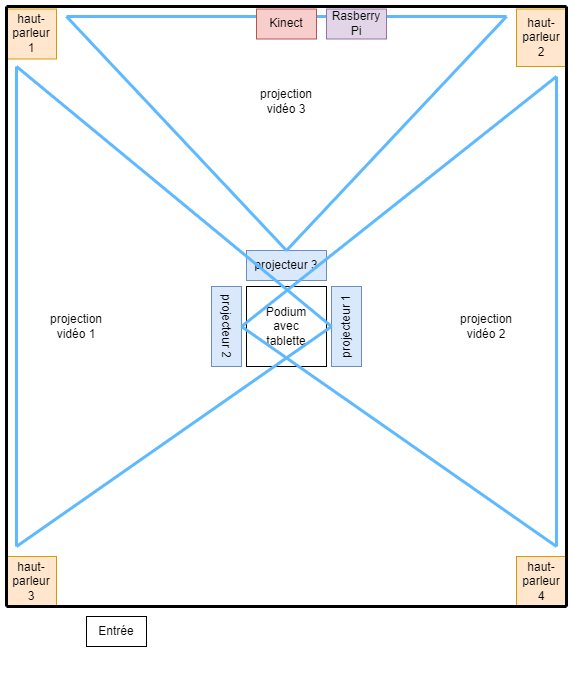

The diagram above was exported from draw.io. Its source (the exported page's mxGraphModel, read from the mxfile embedded in the PNG):
<mxGraphModel dx="1398" dy="797" grid="1" gridSize="10" guides="1" tooltips="1" connect="1" arrows="1" fold="1" page="1" pageScale="1" pageWidth="827" pageHeight="1169" math="0" shadow="0">
  <root>
    <mxCell id="0" />
    <mxCell id="1" parent="0" />
    <mxCell id="Xls5rDVJXUe5EF5Cj89F-3" value="projecteur 3" style="rounded=0;whiteSpace=wrap;html=1;fillColor=#dae8fc;strokeColor=#6c8ebf;" parent="1" vertex="1">
      <mxGeometry x="360" y="404" width="80" height="30" as="geometry" />
    </mxCell>
    <mxCell id="Xls5rDVJXUe5EF5Cj89F-6" value="projecteur 2" style="rounded=0;whiteSpace=wrap;html=1;fillColor=#dae8fc;strokeColor=#6c8ebf;rotation=90;" parent="1" vertex="1">
      <mxGeometry x="300" y="465" width="80" height="30" as="geometry" />
    </mxCell>
    <mxCell id="Xls5rDVJXUe5EF5Cj89F-8" style="edgeStyle=orthogonalEdgeStyle;rounded=0;orthogonalLoop=1;jettySize=auto;html=1;exitX=0.5;exitY=1;exitDx=0;exitDy=0;" parent="1" edge="1">
      <mxGeometry relative="1" as="geometry">
        <mxPoint x="400" y="820" as="sourcePoint" />
        <mxPoint x="400" y="820" as="targetPoint" />
      </mxGeometry>
    </mxCell>
    <mxCell id="Xls5rDVJXUe5EF5Cj89F-9" value="haut-parleur&lt;br&gt;1" style="rounded=0;whiteSpace=wrap;html=1;fillColor=#ffe6cc;strokeColor=#d79b00;direction=south;" parent="1" vertex="1">
      <mxGeometry x="120" y="162.5" width="50" height="50" as="geometry" />
    </mxCell>
    <mxCell id="Xls5rDVJXUe5EF5Cj89F-10" value="haut-parleur&lt;br&gt;3" style="rounded=0;whiteSpace=wrap;html=1;fillColor=#ffe6cc;strokeColor=#d79b00;direction=south;" parent="1" vertex="1">
      <mxGeometry x="120" y="710" width="50" height="50" as="geometry" />
    </mxCell>
    <mxCell id="Xls5rDVJXUe5EF5Cj89F-37" value="projection vidéo 1" style="text;html=1;strokeColor=none;fillColor=none;align=center;verticalAlign=middle;whiteSpace=wrap;rounded=0;" parent="1" vertex="1">
      <mxGeometry x="160" y="465" width="60" height="30" as="geometry" />
    </mxCell>
    <mxCell id="Xls5rDVJXUe5EF5Cj89F-38" value="projection vidéo 2" style="text;html=1;strokeColor=none;fillColor=none;align=center;verticalAlign=middle;whiteSpace=wrap;rounded=0;" parent="1" vertex="1">
      <mxGeometry x="570" y="465" width="60" height="30" as="geometry" />
    </mxCell>
    <mxCell id="Xls5rDVJXUe5EF5Cj89F-41" value="projection vidéo 3" style="text;html=1;strokeColor=none;fillColor=none;align=center;verticalAlign=middle;whiteSpace=wrap;rounded=0;" parent="1" vertex="1">
      <mxGeometry x="370" y="240" width="60" height="30" as="geometry" />
    </mxCell>
    <mxCell id="Xls5rDVJXUe5EF5Cj89F-11" value="haut-parleur&lt;br&gt;4" style="rounded=0;whiteSpace=wrap;html=1;fillColor=#ffe6cc;strokeColor=#d79b00;direction=south;" parent="1" vertex="1">
      <mxGeometry x="630" y="710" width="50" height="50" as="geometry" />
    </mxCell>
    <mxCell id="-ieObVdzVxs2izkMP5Yt-4" value="haut-parleur&lt;br&gt;2" style="rounded=0;whiteSpace=wrap;html=1;fillColor=#ffe6cc;strokeColor=#d79b00;direction=south;" parent="1" vertex="1">
      <mxGeometry x="630" y="162.5" width="50" height="57.5" as="geometry" />
    </mxCell>
    <mxCell id="-ieObVdzVxs2izkMP5Yt-8" value="Entrée" style="rounded=0;whiteSpace=wrap;html=1;strokeWidth=1;glass=0;" parent="1" vertex="1">
      <mxGeometry x="200" y="770" width="60" height="30" as="geometry" />
    </mxCell>
    <mxCell id="s1FhOzH305gZweH1EEwS-1" value="Podium&lt;br&gt;avec&lt;br&gt;tablette" style="whiteSpace=wrap;html=1;aspect=fixed;" parent="1" vertex="1">
      <mxGeometry x="360" y="440" width="80" height="80" as="geometry" />
    </mxCell>
    <mxCell id="s1FhOzH305gZweH1EEwS-2" value="projecteur 1" style="rounded=0;whiteSpace=wrap;html=1;fillColor=#dae8fc;strokeColor=#6c8ebf;rotation=-90;" parent="1" vertex="1">
      <mxGeometry x="420" y="465" width="80" height="30" as="geometry" />
    </mxCell>
    <mxCell id="s1FhOzH305gZweH1EEwS-5" value="" style="endArrow=none;html=1;rounded=0;strokeWidth=3;" parent="1" edge="1">
      <mxGeometry width="50" height="50" relative="1" as="geometry">
        <mxPoint x="120" y="760" as="sourcePoint" />
        <mxPoint x="120" y="160" as="targetPoint" />
      </mxGeometry>
    </mxCell>
    <mxCell id="s1FhOzH305gZweH1EEwS-6" value="" style="endArrow=none;html=1;rounded=0;strokeWidth=3;" parent="1" edge="1">
      <mxGeometry width="50" height="50" relative="1" as="geometry">
        <mxPoint x="680" y="760" as="sourcePoint" />
        <mxPoint x="680" y="160" as="targetPoint" />
      </mxGeometry>
    </mxCell>
    <mxCell id="s1FhOzH305gZweH1EEwS-7" value="" style="endArrow=none;html=1;rounded=0;strokeWidth=3;" parent="1" edge="1">
      <mxGeometry width="50" height="50" relative="1" as="geometry">
        <mxPoint x="120" y="160" as="sourcePoint" />
        <mxPoint x="680" y="160" as="targetPoint" />
      </mxGeometry>
    </mxCell>
    <mxCell id="s1FhOzH305gZweH1EEwS-8" value="" style="endArrow=none;html=1;rounded=0;strokeWidth=3;" parent="1" edge="1">
      <mxGeometry width="50" height="50" relative="1" as="geometry">
        <mxPoint x="120" y="760" as="sourcePoint" />
        <mxPoint x="680" y="760" as="targetPoint" />
      </mxGeometry>
    </mxCell>
    <mxCell id="s1FhOzH305gZweH1EEwS-12" value="" style="endArrow=none;html=1;rounded=0;strokeColor=#5EB9FF;strokeWidth=3;exitX=0.5;exitY=0;exitDx=0;exitDy=0;" parent="1" source="s1FhOzH305gZweH1EEwS-2" edge="1">
      <mxGeometry width="50" height="50" relative="1" as="geometry">
        <mxPoint x="430" y="470" as="sourcePoint" />
        <mxPoint x="130" y="220" as="targetPoint" />
        <Array as="points" />
      </mxGeometry>
    </mxCell>
    <mxCell id="s1FhOzH305gZweH1EEwS-13" value="" style="endArrow=none;html=1;rounded=0;strokeColor=#5EB9FF;strokeWidth=3;exitX=0.5;exitY=0;exitDx=0;exitDy=0;" parent="1" source="s1FhOzH305gZweH1EEwS-2" edge="1">
      <mxGeometry width="50" height="50" relative="1" as="geometry">
        <mxPoint x="485" y="490" as="sourcePoint" />
        <mxPoint x="130" y="700" as="targetPoint" />
        <Array as="points" />
      </mxGeometry>
    </mxCell>
    <mxCell id="s1FhOzH305gZweH1EEwS-15" value="" style="endArrow=none;html=1;rounded=0;strokeColor=#5EB9FF;strokeWidth=3;" parent="1" edge="1">
      <mxGeometry width="50" height="50" relative="1" as="geometry">
        <mxPoint x="670" y="700" as="sourcePoint" />
        <mxPoint x="670" y="230" as="targetPoint" />
        <Array as="points" />
      </mxGeometry>
    </mxCell>
    <mxCell id="s1FhOzH305gZweH1EEwS-16" value="" style="endArrow=none;html=1;rounded=0;strokeColor=#5EB9FF;strokeWidth=3;exitX=0.5;exitY=0;exitDx=0;exitDy=0;" parent="1" source="Xls5rDVJXUe5EF5Cj89F-6" edge="1">
      <mxGeometry width="50" height="50" relative="1" as="geometry">
        <mxPoint x="245" y="519.9999999999999" as="sourcePoint" />
        <mxPoint x="670" y="700" as="targetPoint" />
        <Array as="points" />
      </mxGeometry>
    </mxCell>
    <mxCell id="s1FhOzH305gZweH1EEwS-17" value="" style="endArrow=none;html=1;rounded=0;strokeColor=#5EB9FF;strokeWidth=3;exitX=0.5;exitY=0;exitDx=0;exitDy=0;" parent="1" source="Xls5rDVJXUe5EF5Cj89F-6" edge="1">
      <mxGeometry width="50" height="50" relative="1" as="geometry">
        <mxPoint x="275" y="329.9999999999999" as="sourcePoint" />
        <mxPoint x="670" y="230" as="targetPoint" />
        <Array as="points" />
      </mxGeometry>
    </mxCell>
    <mxCell id="s1FhOzH305gZweH1EEwS-18" value="" style="endArrow=none;html=1;rounded=0;strokeColor=#5EB9FF;strokeWidth=3;" parent="1" edge="1">
      <mxGeometry width="50" height="50" relative="1" as="geometry">
        <mxPoint x="130" y="700" as="sourcePoint" />
        <mxPoint x="130" y="220" as="targetPoint" />
        <Array as="points" />
      </mxGeometry>
    </mxCell>
    <mxCell id="s1FhOzH305gZweH1EEwS-19" value="" style="endArrow=none;html=1;rounded=0;strokeColor=#5EB9FF;strokeWidth=3;exitX=0.5;exitY=0;exitDx=0;exitDy=0;" parent="1" source="Xls5rDVJXUe5EF5Cj89F-3" edge="1">
      <mxGeometry width="50" height="50" relative="1" as="geometry">
        <mxPoint x="370" y="429.9999999999999" as="sourcePoint" />
        <mxPoint x="180" y="170" as="targetPoint" />
        <Array as="points" />
      </mxGeometry>
    </mxCell>
    <mxCell id="s1FhOzH305gZweH1EEwS-20" value="" style="endArrow=none;html=1;rounded=0;strokeColor=#5EB9FF;strokeWidth=3;exitX=0.5;exitY=0;exitDx=0;exitDy=0;" parent="1" source="Xls5rDVJXUe5EF5Cj89F-3" edge="1">
      <mxGeometry width="50" height="50" relative="1" as="geometry">
        <mxPoint x="530" y="384.0000000000001" as="sourcePoint" />
        <mxPoint x="620" y="170" as="targetPoint" />
        <Array as="points" />
      </mxGeometry>
    </mxCell>
    <mxCell id="s1FhOzH305gZweH1EEwS-21" value="" style="endArrow=none;html=1;rounded=0;strokeColor=#5EB9FF;strokeWidth=3;startArrow=none;exitX=1;exitY=0.25;exitDx=0;exitDy=0;" parent="1" source="s1FhOzH305gZweH1EEwS-28" edge="1">
      <mxGeometry width="50" height="50" relative="1" as="geometry">
        <mxPoint x="180" y="170" as="sourcePoint" />
        <mxPoint x="620" y="170" as="targetPoint" />
        <Array as="points" />
      </mxGeometry>
    </mxCell>
    <mxCell id="s1FhOzH305gZweH1EEwS-29" value="" style="endArrow=none;html=1;rounded=0;strokeColor=#5EB9FF;strokeWidth=3;entryX=0;entryY=0.25;entryDx=0;entryDy=0;" parent="1" target="s1FhOzH305gZweH1EEwS-28" edge="1">
      <mxGeometry width="50" height="50" relative="1" as="geometry">
        <mxPoint x="179.99999999999977" y="170" as="sourcePoint" />
        <mxPoint x="620" y="170" as="targetPoint" />
        <Array as="points" />
      </mxGeometry>
    </mxCell>
    <mxCell id="s1FhOzH305gZweH1EEwS-28" value="Kinect" style="rounded=0;whiteSpace=wrap;html=1;strokeWidth=1;glass=0;shadow=0;fillColor=#f8cecc;strokeColor=#b85450;" parent="1" vertex="1">
      <mxGeometry x="370" y="162.5" width="60" height="30" as="geometry" />
    </mxCell>
    <mxCell id="3vuFuoF04b0lq23BHJdL-1" value="Rasberry Pi" style="rounded=0;whiteSpace=wrap;html=1;strokeWidth=1;glass=0;shadow=0;fillColor=#e1d5e7;strokeColor=#9673a6;" vertex="1" parent="1">
      <mxGeometry x="440" y="162.5" width="60" height="30" as="geometry" />
    </mxCell>
  </root>
</mxGraphModel>